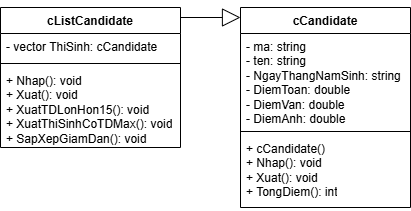

The diagram above was exported from draw.io. Its source (the exported page's mxGraphModel, read from the mxfile embedded in the PNG):
<mxGraphModel dx="1267" dy="560" grid="1" gridSize="10" guides="1" tooltips="1" connect="1" arrows="1" fold="1" page="1" pageScale="1" pageWidth="827" pageHeight="1169" math="0" shadow="0">
  <root>
    <mxCell id="0" />
    <mxCell id="1" parent="0" />
    <mxCell id="_23ZaVQaxMnGa629XKsC-1" value="cCandidate" style="swimlane;fontStyle=1;align=center;verticalAlign=top;childLayout=stackLayout;horizontal=1;startSize=26;horizontalStack=0;resizeParent=1;resizeParentMax=0;resizeLast=0;collapsible=1;marginBottom=0;whiteSpace=wrap;html=1;" vertex="1" parent="1">
      <mxGeometry x="530" y="120" width="170" height="200" as="geometry" />
    </mxCell>
    <mxCell id="_23ZaVQaxMnGa629XKsC-2" value="- ma: string&lt;div&gt;- ten: string&lt;/div&gt;&lt;div&gt;- NgayThangNamSinh: string&lt;/div&gt;&lt;div&gt;- DiemToan: double&lt;/div&gt;&lt;div&gt;- DiemVan: double&lt;/div&gt;&lt;div&gt;- DiemAnh: double&lt;/div&gt;" style="text;strokeColor=none;fillColor=none;align=left;verticalAlign=top;spacingLeft=4;spacingRight=4;overflow=hidden;rotatable=0;points=[[0,0.5],[1,0.5]];portConstraint=eastwest;whiteSpace=wrap;html=1;" vertex="1" parent="_23ZaVQaxMnGa629XKsC-1">
      <mxGeometry y="26" width="170" height="94" as="geometry" />
    </mxCell>
    <mxCell id="_23ZaVQaxMnGa629XKsC-3" value="" style="line;strokeWidth=1;fillColor=none;align=left;verticalAlign=middle;spacingTop=-1;spacingLeft=3;spacingRight=3;rotatable=0;labelPosition=right;points=[];portConstraint=eastwest;strokeColor=inherit;" vertex="1" parent="_23ZaVQaxMnGa629XKsC-1">
      <mxGeometry y="120" width="170" height="8" as="geometry" />
    </mxCell>
    <mxCell id="_23ZaVQaxMnGa629XKsC-4" value="+ cCandidate()&lt;div&gt;+ Nhap(): void&lt;/div&gt;&lt;div&gt;+ Xuat(): void&lt;/div&gt;&lt;div&gt;+ TongDiem(): int&lt;/div&gt;" style="text;strokeColor=none;fillColor=none;align=left;verticalAlign=top;spacingLeft=4;spacingRight=4;overflow=hidden;rotatable=0;points=[[0,0.5],[1,0.5]];portConstraint=eastwest;whiteSpace=wrap;html=1;" vertex="1" parent="_23ZaVQaxMnGa629XKsC-1">
      <mxGeometry y="128" width="170" height="72" as="geometry" />
    </mxCell>
    <mxCell id="_23ZaVQaxMnGa629XKsC-5" value="cListCandidate" style="swimlane;fontStyle=1;align=center;verticalAlign=top;childLayout=stackLayout;horizontal=1;startSize=26;horizontalStack=0;resizeParent=1;resizeParentMax=0;resizeLast=0;collapsible=1;marginBottom=0;whiteSpace=wrap;html=1;" vertex="1" parent="1">
      <mxGeometry x="290" y="120" width="180" height="140" as="geometry" />
    </mxCell>
    <mxCell id="_23ZaVQaxMnGa629XKsC-6" value="- vector ThiSinh: cCandidate" style="text;strokeColor=none;fillColor=none;align=left;verticalAlign=top;spacingLeft=4;spacingRight=4;overflow=hidden;rotatable=0;points=[[0,0.5],[1,0.5]];portConstraint=eastwest;whiteSpace=wrap;html=1;" vertex="1" parent="_23ZaVQaxMnGa629XKsC-5">
      <mxGeometry y="26" width="180" height="26" as="geometry" />
    </mxCell>
    <mxCell id="_23ZaVQaxMnGa629XKsC-7" value="" style="line;strokeWidth=1;fillColor=none;align=left;verticalAlign=middle;spacingTop=-1;spacingLeft=3;spacingRight=3;rotatable=0;labelPosition=right;points=[];portConstraint=eastwest;strokeColor=inherit;" vertex="1" parent="_23ZaVQaxMnGa629XKsC-5">
      <mxGeometry y="52" width="180" height="8" as="geometry" />
    </mxCell>
    <mxCell id="_23ZaVQaxMnGa629XKsC-8" value="+ Nhap(): void&lt;div&gt;+ Xuat(): void&lt;/div&gt;&lt;div&gt;+ XuatTDLonHon15(): void&lt;/div&gt;&lt;div&gt;+ XuatThiSinhCoTDMax(): void&lt;/div&gt;&lt;div&gt;+ SapXepGiamDan(): void&lt;/div&gt;" style="text;strokeColor=none;fillColor=none;align=left;verticalAlign=top;spacingLeft=4;spacingRight=4;overflow=hidden;rotatable=0;points=[[0,0.5],[1,0.5]];portConstraint=eastwest;whiteSpace=wrap;html=1;" vertex="1" parent="_23ZaVQaxMnGa629XKsC-5">
      <mxGeometry y="60" width="180" height="80" as="geometry" />
    </mxCell>
    <mxCell id="_23ZaVQaxMnGa629XKsC-9" value="" style="endArrow=block;endSize=16;endFill=0;html=1;rounded=0;" edge="1" parent="1">
      <mxGeometry width="160" relative="1" as="geometry">
        <mxPoint x="470" y="130" as="sourcePoint" />
        <mxPoint x="530" y="130" as="targetPoint" />
      </mxGeometry>
    </mxCell>
  </root>
</mxGraphModel>